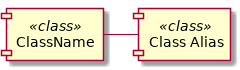

The diagram above was rendered by PlantUML. Its source (embedded in the PNG):
@startuml components_class


















component "ClassName" <<class>>

component "Class Alias" as ClassName2 <<class>>

ClassName - ClassName2

@enduml